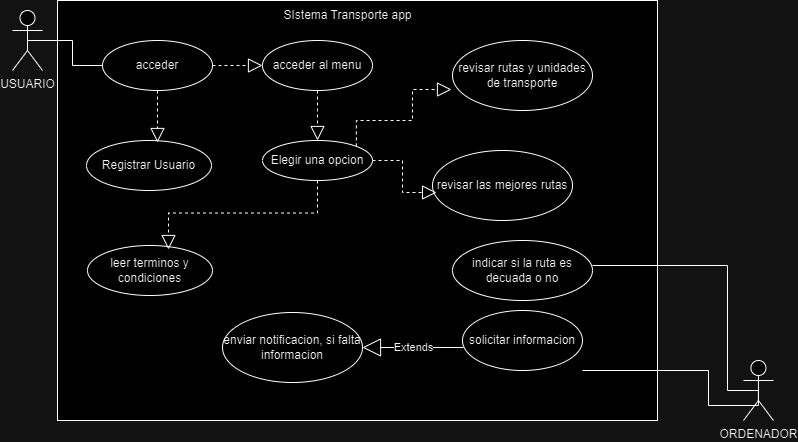

The diagram above was exported from draw.io. Its source (the exported page's mxGraphModel, read from the mxfile embedded in the PNG):
<mxGraphModel dx="880" dy="468" grid="1" gridSize="10" guides="1" tooltips="1" connect="1" arrows="1" fold="1" page="1" pageScale="1" pageWidth="827" pageHeight="1169" math="0" shadow="0">
  <root>
    <mxCell id="0" />
    <mxCell id="1" parent="0" />
    <mxCell id="31QsjayNT1o4-XvdRcSL-1" value="ORDENADOR" style="shape=umlActor;verticalLabelPosition=bottom;verticalAlign=top;html=1;outlineConnect=0;" vertex="1" parent="1">
      <mxGeometry x="780.96" y="380" width="30" height="60" as="geometry" />
    </mxCell>
    <mxCell id="31QsjayNT1o4-XvdRcSL-2" value="USUARIO" style="shape=umlActor;verticalLabelPosition=bottom;verticalAlign=top;html=1;outlineConnect=0;" vertex="1" parent="1">
      <mxGeometry x="50" y="30" width="30" height="60" as="geometry" />
    </mxCell>
    <mxCell id="31QsjayNT1o4-XvdRcSL-6" value="" style="rounded=0;whiteSpace=wrap;html=1;" vertex="1" parent="1">
      <mxGeometry x="95" y="20" width="600" height="420" as="geometry" />
    </mxCell>
    <mxCell id="31QsjayNT1o4-XvdRcSL-7" value="SIstema Transporte app" style="text;html=1;align=center;verticalAlign=middle;resizable=0;points=[];autosize=1;strokeColor=none;fillColor=none;" vertex="1" parent="1">
      <mxGeometry x="310" y="20" width="150" height="30" as="geometry" />
    </mxCell>
    <mxCell id="31QsjayNT1o4-XvdRcSL-8" value="acceder" style="ellipse;whiteSpace=wrap;html=1;" vertex="1" parent="1">
      <mxGeometry x="140" y="60" width="110" height="50" as="geometry" />
    </mxCell>
    <mxCell id="31QsjayNT1o4-XvdRcSL-9" value="Registrar Usuario" style="ellipse;whiteSpace=wrap;html=1;" vertex="1" parent="1">
      <mxGeometry x="124" y="160" width="125" height="50" as="geometry" />
    </mxCell>
    <mxCell id="31QsjayNT1o4-XvdRcSL-10" value="acceder al menu" style="ellipse;whiteSpace=wrap;html=1;" vertex="1" parent="1">
      <mxGeometry x="300" y="60" width="110" height="50" as="geometry" />
    </mxCell>
    <mxCell id="31QsjayNT1o4-XvdRcSL-11" value="leer terminos y condiciones" style="ellipse;whiteSpace=wrap;html=1;" vertex="1" parent="1">
      <mxGeometry x="125" y="265" width="125" height="50" as="geometry" />
    </mxCell>
    <mxCell id="31QsjayNT1o4-XvdRcSL-12" value="Elegir una opcion" style="ellipse;whiteSpace=wrap;html=1;" vertex="1" parent="1">
      <mxGeometry x="300" y="160" width="110" height="40" as="geometry" />
    </mxCell>
    <mxCell id="31QsjayNT1o4-XvdRcSL-13" value="revisar rutas y unidades de transporte" style="ellipse;whiteSpace=wrap;html=1;" vertex="1" parent="1">
      <mxGeometry x="490" y="60" width="140" height="70" as="geometry" />
    </mxCell>
    <mxCell id="31QsjayNT1o4-XvdRcSL-14" value="revisar las mejores rutas" style="ellipse;whiteSpace=wrap;html=1;" vertex="1" parent="1">
      <mxGeometry x="470" y="170" width="140" height="70" as="geometry" />
    </mxCell>
    <mxCell id="31QsjayNT1o4-XvdRcSL-15" value="indicar si la ruta es decuada o no" style="ellipse;whiteSpace=wrap;html=1;" vertex="1" parent="1">
      <mxGeometry x="490" y="260" width="140" height="60" as="geometry" />
    </mxCell>
    <mxCell id="31QsjayNT1o4-XvdRcSL-16" value="solicitar informacion" style="ellipse;whiteSpace=wrap;html=1;" vertex="1" parent="1">
      <mxGeometry x="500" y="330" width="120" height="60" as="geometry" />
    </mxCell>
    <mxCell id="31QsjayNT1o4-XvdRcSL-17" value="enviar notificacion, si falta informacion" style="ellipse;whiteSpace=wrap;html=1;" vertex="1" parent="1">
      <mxGeometry x="260" y="332" width="140" height="70" as="geometry" />
    </mxCell>
    <mxCell id="31QsjayNT1o4-XvdRcSL-27" value="" style="endArrow=none;html=1;rounded=0;edgeStyle=orthogonalEdgeStyle;entryX=1;entryY=0.5;entryDx=0;entryDy=0;exitX=0.5;exitY=0.5;exitDx=0;exitDy=0;exitPerimeter=0;" edge="1" parent="1" source="31QsjayNT1o4-XvdRcSL-1">
      <mxGeometry width="50" height="50" relative="1" as="geometry">
        <mxPoint x="390" y="375" as="sourcePoint" />
        <mxPoint x="630" y="285" as="targetPoint" />
        <Array as="points">
          <mxPoint x="765" y="285" />
        </Array>
      </mxGeometry>
    </mxCell>
    <mxCell id="31QsjayNT1o4-XvdRcSL-32" value="" style="endArrow=none;html=1;rounded=0;edgeStyle=orthogonalEdgeStyle;entryX=0.992;entryY=0.667;entryDx=0;entryDy=0;entryPerimeter=0;exitX=0.5;exitY=0.5;exitDx=0;exitDy=0;exitPerimeter=0;" edge="1" parent="1" source="31QsjayNT1o4-XvdRcSL-1">
      <mxGeometry width="50" height="50" relative="1" as="geometry">
        <mxPoint x="745.96" y="465" as="sourcePoint" />
        <mxPoint x="620" y="390.02" as="targetPoint" />
        <Array as="points">
          <mxPoint x="745.96" y="425" />
          <mxPoint x="745.96" y="390" />
        </Array>
      </mxGeometry>
    </mxCell>
    <mxCell id="31QsjayNT1o4-XvdRcSL-35" value="" style="endArrow=none;html=1;rounded=0;edgeStyle=orthogonalEdgeStyle;entryX=0;entryY=0.5;entryDx=0;entryDy=0;exitX=0.5;exitY=0.5;exitDx=0;exitDy=0;exitPerimeter=0;" edge="1" parent="1" source="31QsjayNT1o4-XvdRcSL-2" target="31QsjayNT1o4-XvdRcSL-8">
      <mxGeometry width="50" height="50" relative="1" as="geometry">
        <mxPoint x="375" y="190" as="sourcePoint" />
        <mxPoint x="425" y="140" as="targetPoint" />
        <Array as="points">
          <mxPoint x="110" y="60" />
          <mxPoint x="110" y="85" />
        </Array>
      </mxGeometry>
    </mxCell>
    <mxCell id="31QsjayNT1o4-XvdRcSL-38" value="" style="endArrow=block;dashed=1;endFill=0;endSize=12;html=1;rounded=0;edgeStyle=orthogonalEdgeStyle;exitX=1;exitY=0.5;exitDx=0;exitDy=0;entryX=0;entryY=0.5;entryDx=0;entryDy=0;" edge="1" parent="1" source="31QsjayNT1o4-XvdRcSL-8" target="31QsjayNT1o4-XvdRcSL-10">
      <mxGeometry width="160" relative="1" as="geometry">
        <mxPoint x="310" y="170" as="sourcePoint" />
        <mxPoint x="470" y="170" as="targetPoint" />
      </mxGeometry>
    </mxCell>
    <mxCell id="31QsjayNT1o4-XvdRcSL-39" value="" style="endArrow=block;dashed=1;endFill=0;endSize=12;html=1;rounded=0;edgeStyle=orthogonalEdgeStyle;exitX=0.5;exitY=1;exitDx=0;exitDy=0;entryX=0.568;entryY=0.04;entryDx=0;entryDy=0;entryPerimeter=0;" edge="1" parent="1" source="31QsjayNT1o4-XvdRcSL-8" target="31QsjayNT1o4-XvdRcSL-9">
      <mxGeometry width="160" relative="1" as="geometry">
        <mxPoint x="330" y="180" as="sourcePoint" />
        <mxPoint x="490" y="180" as="targetPoint" />
      </mxGeometry>
    </mxCell>
    <mxCell id="31QsjayNT1o4-XvdRcSL-41" value="" style="endArrow=block;dashed=1;endFill=0;endSize=12;html=1;rounded=0;edgeStyle=orthogonalEdgeStyle;exitX=0.5;exitY=1;exitDx=0;exitDy=0;entryX=0.5;entryY=0;entryDx=0;entryDy=0;" edge="1" parent="1" source="31QsjayNT1o4-XvdRcSL-10" target="31QsjayNT1o4-XvdRcSL-12">
      <mxGeometry width="160" relative="1" as="geometry">
        <mxPoint x="260" y="95" as="sourcePoint" />
        <mxPoint x="310" y="95" as="targetPoint" />
        <Array as="points">
          <mxPoint x="355" y="130" />
          <mxPoint x="355" y="130" />
        </Array>
      </mxGeometry>
    </mxCell>
    <mxCell id="31QsjayNT1o4-XvdRcSL-42" value="Extends" style="endArrow=block;endSize=16;endFill=0;html=1;rounded=0;edgeStyle=orthogonalEdgeStyle;exitX=0.008;exitY=0.617;exitDx=0;exitDy=0;exitPerimeter=0;entryX=1;entryY=0.5;entryDx=0;entryDy=0;" edge="1" parent="1" source="31QsjayNT1o4-XvdRcSL-16" target="31QsjayNT1o4-XvdRcSL-17">
      <mxGeometry width="160" relative="1" as="geometry">
        <mxPoint x="330" y="280" as="sourcePoint" />
        <mxPoint x="490" y="280" as="targetPoint" />
      </mxGeometry>
    </mxCell>
    <mxCell id="31QsjayNT1o4-XvdRcSL-43" value="" style="endArrow=block;dashed=1;endFill=0;endSize=12;html=1;rounded=0;edgeStyle=orthogonalEdgeStyle;exitX=0.5;exitY=1;exitDx=0;exitDy=0;entryX=0.648;entryY=0.08;entryDx=0;entryDy=0;entryPerimeter=0;" edge="1" parent="1" source="31QsjayNT1o4-XvdRcSL-12" target="31QsjayNT1o4-XvdRcSL-11">
      <mxGeometry width="160" relative="1" as="geometry">
        <mxPoint x="270" y="105" as="sourcePoint" />
        <mxPoint x="320" y="105" as="targetPoint" />
      </mxGeometry>
    </mxCell>
    <mxCell id="31QsjayNT1o4-XvdRcSL-44" value="" style="endArrow=block;dashed=1;endFill=0;endSize=12;html=1;rounded=0;edgeStyle=orthogonalEdgeStyle;exitX=1;exitY=0;exitDx=0;exitDy=0;entryX=-0.007;entryY=0.7;entryDx=0;entryDy=0;entryPerimeter=0;" edge="1" parent="1" source="31QsjayNT1o4-XvdRcSL-12" target="31QsjayNT1o4-XvdRcSL-13">
      <mxGeometry width="160" relative="1" as="geometry">
        <mxPoint x="280" y="115" as="sourcePoint" />
        <mxPoint x="330" y="115" as="targetPoint" />
        <Array as="points">
          <mxPoint x="394" y="140" />
          <mxPoint x="450" y="140" />
          <mxPoint x="450" y="109" />
        </Array>
      </mxGeometry>
    </mxCell>
    <mxCell id="31QsjayNT1o4-XvdRcSL-45" value="" style="endArrow=block;dashed=1;endFill=0;endSize=12;html=1;rounded=0;edgeStyle=orthogonalEdgeStyle;exitX=1;exitY=0.5;exitDx=0;exitDy=0;entryX=0.029;entryY=0.6;entryDx=0;entryDy=0;entryPerimeter=0;" edge="1" parent="1" source="31QsjayNT1o4-XvdRcSL-12" target="31QsjayNT1o4-XvdRcSL-14">
      <mxGeometry width="160" relative="1" as="geometry">
        <mxPoint x="290" y="125" as="sourcePoint" />
        <mxPoint x="340" y="125" as="targetPoint" />
      </mxGeometry>
    </mxCell>
  </root>
</mxGraphModel>